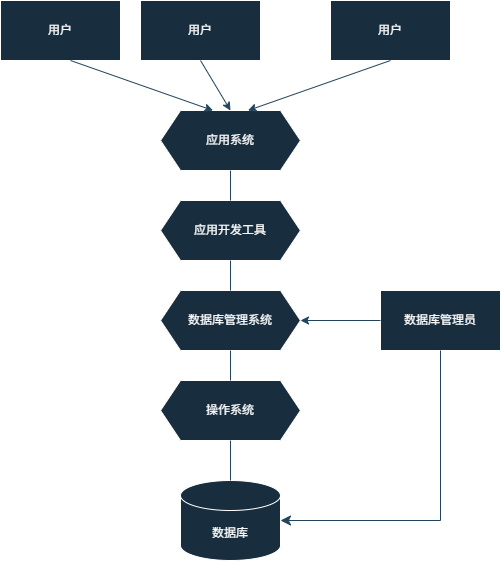

The diagram above was exported from draw.io. Its source (the exported page's mxGraphModel, read from the mxfile embedded in the PNG):
<mxGraphModel dx="1310" dy="638" grid="1" gridSize="10" guides="1" tooltips="1" connect="1" arrows="1" fold="1" page="1" pageScale="1" pageWidth="827" pageHeight="1169" math="0" shadow="0">
  <root>
    <mxCell id="0" />
    <mxCell id="1" parent="0" />
    <mxCell id="N4P4O5o00OTnBa8f4r75-1" parent="1" style="rounded=0;whiteSpace=wrap;html=1;labelBackgroundColor=none;fillColor=#182E3E;strokeColor=#FFFFFF;fontColor=#FFFFFF;" value="用户" vertex="1">
      <mxGeometry height="60" width="120" x="120" y="280" as="geometry" />
    </mxCell>
    <mxCell id="N4P4O5o00OTnBa8f4r75-2" parent="1" style="rounded=0;whiteSpace=wrap;html=1;labelBackgroundColor=none;fillColor=#182E3E;strokeColor=#FFFFFF;fontColor=#FFFFFF;" value="用户" vertex="1">
      <mxGeometry height="60" width="120" x="260" y="280" as="geometry" />
    </mxCell>
    <mxCell id="N4P4O5o00OTnBa8f4r75-3" parent="1" style="rounded=0;whiteSpace=wrap;html=1;labelBackgroundColor=none;fillColor=#182E3E;strokeColor=#FFFFFF;fontColor=#FFFFFF;" value="用户" vertex="1">
      <mxGeometry height="60" width="120" x="450" y="280" as="geometry" />
    </mxCell>
    <mxCell id="N4P4O5o00OTnBa8f4r75-4" parent="1" style="text;html=1;whiteSpace=wrap;strokeColor=none;fillColor=none;align=center;verticalAlign=middle;rounded=0;labelBackgroundColor=none;fontColor=#FFFFFF;" value="..." vertex="1">
      <mxGeometry height="30" width="60" x="390" y="290" as="geometry" />
    </mxCell>
    <mxCell id="N4P4O5o00OTnBa8f4r75-5" parent="1" style="shape=hexagon;perimeter=hexagonPerimeter2;whiteSpace=wrap;html=1;fixedSize=1;labelBackgroundColor=none;fillColor=#182E3E;strokeColor=#FFFFFF;fontColor=#FFFFFF;" value="应用系统" vertex="1">
      <mxGeometry height="60" width="140" x="280" y="390" as="geometry" />
    </mxCell>
    <mxCell id="N4P4O5o00OTnBa8f4r75-6" parent="1" style="shape=hexagon;perimeter=hexagonPerimeter2;whiteSpace=wrap;html=1;fixedSize=1;labelBackgroundColor=none;fillColor=#182E3E;strokeColor=#FFFFFF;fontColor=#FFFFFF;" value="应用开发工具" vertex="1">
      <mxGeometry height="60" width="140" x="280" y="480" as="geometry" />
    </mxCell>
    <mxCell id="N4P4O5o00OTnBa8f4r75-7" parent="1" style="shape=hexagon;perimeter=hexagonPerimeter2;whiteSpace=wrap;html=1;fixedSize=1;labelBackgroundColor=none;fillColor=#182E3E;strokeColor=#FFFFFF;fontColor=#FFFFFF;" value="数据库管理系统" vertex="1">
      <mxGeometry height="60" width="140" x="280" y="570" as="geometry" />
    </mxCell>
    <mxCell id="N4P4O5o00OTnBa8f4r75-8" parent="1" style="shape=hexagon;perimeter=hexagonPerimeter2;whiteSpace=wrap;html=1;fixedSize=1;labelBackgroundColor=none;fillColor=#182E3E;strokeColor=#FFFFFF;fontColor=#FFFFFF;" value="操作系统&lt;span style=&quot;color: rgba(0, 0, 0, 0); font-family: monospace; font-size: 0px; text-align: start; text-wrap-mode: nowrap;&quot;&gt;%3CmxGraphModel%3E%3Croot%3E%3CmxCell%20id%3D%220%22%2F%3E%3CmxCell%20id%3D%221%22%20parent%3D%220%22%2F%3E%3CmxCell%20id%3D%222%22%20parent%3D%221%22%20style%3D%22shape%3Dhexagon%3Bperimeter%3DhexagonPerimeter2%3BwhiteSpace%3Dwrap%3Bhtml%3D1%3BfixedSize%3D1%3B%22%20value%3D%22%E6%95%B0%E6%8D%AE%E5%BA%93%E7%AE%A1%E7%90%86%E7%B3%BB%E7%BB%9F%22%20vertex%3D%221%22%3E%3CmxGeometry%20height%3D%2260%22%20width%3D%22140%22%20x%3D%22280%22%20y%3D%22570%22%20as%3D%22geometry%22%2F%3E%3C%2FmxCell%3E%3C%2Froot%3E%3C%2FmxGraphModel%3E&lt;/span&gt;" vertex="1">
      <mxGeometry height="60" width="140" x="280" y="660" as="geometry" />
    </mxCell>
    <mxCell id="N4P4O5o00OTnBa8f4r75-10" parent="1" style="shape=cylinder3;whiteSpace=wrap;html=1;boundedLbl=1;backgroundOutline=1;size=15;labelBackgroundColor=none;fillColor=#182E3E;strokeColor=#FFFFFF;fontColor=#FFFFFF;" value="数据库" vertex="1">
      <mxGeometry height="80" width="100" x="300" y="760" as="geometry" />
    </mxCell>
    <mxCell id="N4P4O5o00OTnBa8f4r75-11" parent="1" style="rounded=0;whiteSpace=wrap;html=1;labelBackgroundColor=none;fillColor=#182E3E;strokeColor=#FFFFFF;fontColor=#FFFFFF;" value="数据库管理员" vertex="1">
      <mxGeometry height="60" width="120" x="500" y="570" as="geometry" />
    </mxCell>
    <mxCell id="N4P4O5o00OTnBa8f4r75-13" edge="1" parent="1" style="endArrow=classic;html=1;rounded=0;entryX=0.375;entryY=0;entryDx=0;entryDy=0;labelBackgroundColor=none;strokeColor=#23445D;fontColor=default;" target="N4P4O5o00OTnBa8f4r75-5" value="">
      <mxGeometry height="50" relative="1" width="50" as="geometry">
        <mxPoint x="190" y="340" as="sourcePoint" />
        <mxPoint x="240" y="290" as="targetPoint" />
      </mxGeometry>
    </mxCell>
    <mxCell id="N4P4O5o00OTnBa8f4r75-14" edge="1" parent="1" source="N4P4O5o00OTnBa8f4r75-3" style="endArrow=classic;html=1;rounded=0;exitX=0.5;exitY=1;exitDx=0;exitDy=0;entryX=0.625;entryY=0;entryDx=0;entryDy=0;labelBackgroundColor=none;strokeColor=#23445D;fontColor=default;" target="N4P4O5o00OTnBa8f4r75-5" value="">
      <mxGeometry height="50" relative="1" width="50" as="geometry">
        <mxPoint x="440" y="420" as="sourcePoint" />
        <mxPoint x="490" y="370" as="targetPoint" />
      </mxGeometry>
    </mxCell>
    <mxCell id="N4P4O5o00OTnBa8f4r75-15" edge="1" parent="1" source="N4P4O5o00OTnBa8f4r75-2" style="endArrow=classic;html=1;rounded=0;exitX=0.5;exitY=1;exitDx=0;exitDy=0;entryX=0.5;entryY=0;entryDx=0;entryDy=0;labelBackgroundColor=none;strokeColor=#23445D;fontColor=default;" target="N4P4O5o00OTnBa8f4r75-5" value="">
      <mxGeometry height="50" relative="1" width="50" as="geometry">
        <mxPoint x="380" y="450" as="sourcePoint" />
        <mxPoint x="430" y="400" as="targetPoint" />
      </mxGeometry>
    </mxCell>
    <mxCell id="N4P4O5o00OTnBa8f4r75-16" edge="1" parent="1" source="N4P4O5o00OTnBa8f4r75-6" style="endArrow=none;html=1;rounded=0;entryX=0.5;entryY=1;entryDx=0;entryDy=0;exitX=0.5;exitY=0;exitDx=0;exitDy=0;labelBackgroundColor=none;strokeColor=#23445D;fontColor=default;" target="N4P4O5o00OTnBa8f4r75-5" value="">
      <mxGeometry height="50" relative="1" width="50" as="geometry">
        <mxPoint x="380" y="550" as="sourcePoint" />
        <mxPoint x="430" y="500" as="targetPoint" />
      </mxGeometry>
    </mxCell>
    <mxCell id="N4P4O5o00OTnBa8f4r75-17" edge="1" parent="1" source="N4P4O5o00OTnBa8f4r75-7" style="endArrow=none;html=1;rounded=0;exitX=0.5;exitY=0;exitDx=0;exitDy=0;labelBackgroundColor=none;strokeColor=#23445D;fontColor=default;" value="">
      <mxGeometry height="50" relative="1" width="50" as="geometry">
        <mxPoint x="340" y="490" as="sourcePoint" />
        <mxPoint x="350" y="540" as="targetPoint" />
      </mxGeometry>
    </mxCell>
    <mxCell id="N4P4O5o00OTnBa8f4r75-19" edge="1" parent="1" source="N4P4O5o00OTnBa8f4r75-8" style="endArrow=none;html=1;rounded=0;exitX=0.5;exitY=0;exitDx=0;exitDy=0;entryX=0.5;entryY=1;entryDx=0;entryDy=0;labelBackgroundColor=none;strokeColor=#23445D;fontColor=default;" target="N4P4O5o00OTnBa8f4r75-7" value="">
      <mxGeometry height="50" relative="1" width="50" as="geometry">
        <mxPoint x="380" y="650" as="sourcePoint" />
        <mxPoint x="430" y="600" as="targetPoint" />
      </mxGeometry>
    </mxCell>
    <mxCell id="N4P4O5o00OTnBa8f4r75-20" edge="1" parent="1" source="N4P4O5o00OTnBa8f4r75-10" style="endArrow=none;html=1;rounded=0;exitX=0.5;exitY=0;exitDx=0;exitDy=0;exitPerimeter=0;entryX=0.5;entryY=1;entryDx=0;entryDy=0;labelBackgroundColor=none;strokeColor=#23445D;fontColor=default;" target="N4P4O5o00OTnBa8f4r75-8" value="">
      <mxGeometry height="50" relative="1" width="50" as="geometry">
        <mxPoint x="380" y="750" as="sourcePoint" />
        <mxPoint x="430" y="700" as="targetPoint" />
      </mxGeometry>
    </mxCell>
    <mxCell id="N4P4O5o00OTnBa8f4r75-21" edge="1" parent="1" source="N4P4O5o00OTnBa8f4r75-11" style="endArrow=classic;html=1;rounded=0;exitX=0;exitY=0.5;exitDx=0;exitDy=0;entryX=1;entryY=0.5;entryDx=0;entryDy=0;labelBackgroundColor=none;strokeColor=#23445D;fontColor=default;" target="N4P4O5o00OTnBa8f4r75-7" value="">
      <mxGeometry height="50" relative="1" width="50" as="geometry">
        <mxPoint x="380" y="650" as="sourcePoint" />
        <mxPoint x="430" y="600" as="targetPoint" />
      </mxGeometry>
    </mxCell>
    <mxCell id="N4P4O5o00OTnBa8f4r75-22" edge="1" parent="1" source="N4P4O5o00OTnBa8f4r75-11" style="edgeStyle=segmentEdgeStyle;endArrow=classic;html=1;curved=0;rounded=0;endSize=8;startSize=8;entryX=1;entryY=0.5;entryDx=0;entryDy=0;entryPerimeter=0;exitX=0.5;exitY=1;exitDx=0;exitDy=0;labelBackgroundColor=none;strokeColor=#23445D;fontColor=default;" target="N4P4O5o00OTnBa8f4r75-10" value="">
      <mxGeometry height="50" relative="1" width="50" as="geometry">
        <Array as="points">
          <mxPoint x="560" y="800" />
        </Array>
        <mxPoint x="380" y="750" as="sourcePoint" />
        <mxPoint x="430" y="700" as="targetPoint" />
      </mxGeometry>
    </mxCell>
  </root>
</mxGraphModel>